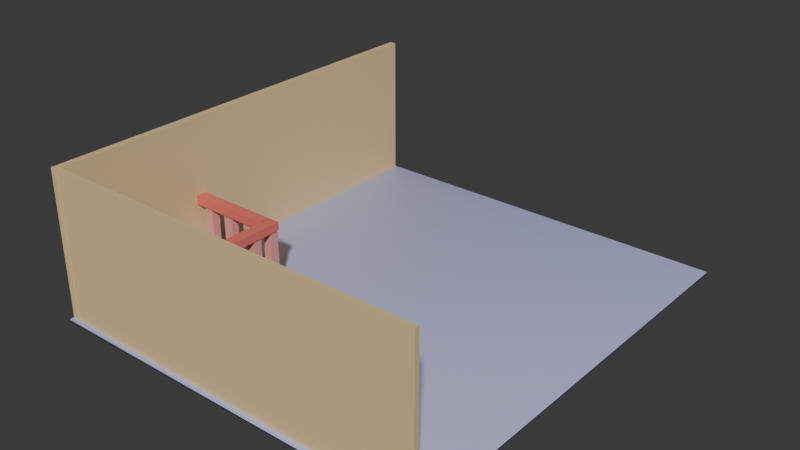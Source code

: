# Source: Tavern.blend  (saved by Blender 4.2.66; exported with 4.5.12 LTS)
import bpy
from mathutils import Matrix  # noqa: F401  (used for matrix-valued properties, if any)

bpy.ops.wm.read_factory_settings(use_empty=True)
scene = bpy.context.scene
scene.name = 'Scene'

# ---- collections
col_collection = bpy.data.collections.new('Collection'); scene.collection.children.link(col_collection)

# ---- materials (node trees are filled in below, after node groups)
mat_material_001 = bpy.data.materials.new('Material.001')
mat_material_001.alpha_threshold = 0.0
mat_material_001.use_transparent_shadow = False
mat_material_001.roughness = 0.5
mat_material_001.line_color = (0.0, 0.0, 0.0, 1.0)
mat_material_011 = bpy.data.materials.new('Material.011')
mat_material_006 = bpy.data.materials.new('Material.006')
mat_material_009 = bpy.data.materials.new('Material.009')
mat_material_010 = bpy.data.materials.new('Material.010')

# ---- node groups
ng_smooth_by_angle_005 = bpy.data.node_groups.new('Smooth by Angle.005', 'GeometryNodeTree')
_s = ng_smooth_by_angle_005.interface.new_socket(name='Mesh', in_out='OUTPUT', socket_type='NodeSocketGeometry')
_s = ng_smooth_by_angle_005.interface.new_socket(name='Mesh', in_out='INPUT', socket_type='NodeSocketGeometry')
_s = ng_smooth_by_angle_005.interface.new_socket(name='Angle', in_out='INPUT', socket_type='NodeSocketFloat')
_s.subtype = 'ANGLE'
_s.default_value = 0.5236
_s.min_value = 0.0
_s.max_value = 3.142
_s.description = 'Maximum face angle for smooth edges'
_s = ng_smooth_by_angle_005.interface.new_socket(name='Ignore Sharpness', in_out='INPUT', socket_type='NodeSocketBool')
_s.force_non_field = True
ng_smooth_by_angle_005.description = 'Set the sharpness of mesh edges based on the angle between the neighboring faces'
ng_smooth_by_angle_005.is_modifier = True
_N = ng_smooth_by_angle_005.nodes; _L = ng_smooth_by_angle_005.links
n0 = _N.new('GeometryNodeSetShadeSmooth'); n0.name = 'Set Shade Smooth'; n0.location = (120, -80)
n0.domain = 'EDGE'
n1 = _N.new('GeometryNodeSetShadeSmooth'); n1.name = 'Set Shade Smooth.001'; n1.location = (300, -80)
n2 = _N.new('NodeGroupOutput'); n2.name = 'Group Output'; n2.location = (480, -80)
n3 = _N.new('GeometryNodeInputMeshEdgeAngle'); n3.name = 'Edge Angle'; n3.location = (-440, -240)
n4 = _N.new('NodeGroupInput'); n4.name = 'Group Input'; n4.location = (-80, -80)
n5 = _N.new('GeometryNodeInputEdgeSmooth'); n5.name = 'Is Edge Smooth'; n5.location = (-260, -120)
n6 = _N.new('GeometryNodeInputShadeSmooth'); n6.name = 'Is Shade Smooth'; n6.location = (-440, -397)
n7 = _N.new('FunctionNodeCompare'); n7.name = 'Compare'; n7.location = (-260, -260)
n7.operation = 'LESS_EQUAL'
n7.inputs[6].default_value = (0.0, 0.0, 0.0, 0.0)
n7.inputs[7].default_value = (0.0, 0.0, 0.0, 0.0)
n8 = _N.new('FunctionNodeBooleanMath'); n8.name = 'Boolean Math.001'; n8.location = (-80, -260)
n9 = _N.new('NodeGroupInput'); n9.name = 'Group Input.001'; n9.location = (-440, -329)
n10 = _N.new('NodeGroupInput'); n10.name = 'Group Input.002'; n10.location = (-259, -189)
n11 = _N.new('FunctionNodeBooleanMath'); n11.name = 'Boolean Math'; n11.location = (-80, -149)
n11.operation = 'OR'
n12 = _N.new('FunctionNodeBooleanMath'); n12.name = 'Boolean Math.002'; n12.location = (-260, -380)
n12.operation = 'OR'
n13 = _N.new('NodeGroupInput'); n13.name = 'Group Input.003'; n13.location = (-440, -460)
_L.new(n3.outputs[0], n7.inputs[0])
_L.new(n1.outputs[0], n2.inputs[0])
_L.new(n9.outputs[1], n7.inputs[1])
_L.new(n7.outputs[0], n8.inputs[0])
_L.new(n4.outputs[0], n0.inputs[0])
_L.new(n0.outputs[0], n1.inputs[0])
_L.new(n8.outputs[0], n0.inputs[2])
_L.new(n10.outputs[2], n11.inputs[1])
_L.new(n5.outputs[0], n11.inputs[0])
_L.new(n11.outputs[0], n0.inputs[1])
_L.new(n13.outputs[2], n12.inputs[1])
_L.new(n6.outputs[0], n12.inputs[0])
_L.new(n12.outputs[0], n8.inputs[1])
n2.is_active_output = True

# ---- material node trees
mat_material_001.use_nodes = True; mat_material_001.node_tree.nodes.clear()
_N = mat_material_001.node_tree.nodes; _L = mat_material_001.node_tree.links
n0 = _N.new('ShaderNodeOutputMaterial'); n0.name = 'Material Output'; n0.location = (300, 300)
n1 = _N.new('ShaderNodeBsdfPrincipled'); n1.name = 'Principled BSDF'; n1.location = (10, 300)
n1.inputs[0].default_value = (0.4906, 0.5155, 0.8, 1.0)
n1.inputs[3].default_value = 1.45
_L.new(n1.outputs[0], n0.inputs[0])
n0.is_active_output = True
mat_material_011.use_nodes = True; mat_material_011.node_tree.nodes.clear()
_N = mat_material_011.node_tree.nodes; _L = mat_material_011.node_tree.links
n0 = _N.new('ShaderNodeBsdfPrincipled'); n0.name = 'Principled BSDF'; n0.location = (10, 300)
n0.inputs[0].default_value = (0.5709, 0.566, 0.8, 1.0)
n1 = _N.new('ShaderNodeOutputMaterial'); n1.name = 'Material Output'; n1.location = (300, 300)
_L.new(n0.outputs[0], n1.inputs[0])
n1.is_active_output = True
mat_material_006.use_nodes = True; mat_material_006.node_tree.nodes.clear()
_N = mat_material_006.node_tree.nodes; _L = mat_material_006.node_tree.links
n0 = _N.new('ShaderNodeBsdfPrincipled'); n0.name = 'Principled BSDF'; n0.location = (10, 300)
n0.inputs[0].default_value = (0.8003, 0.6007, 0.3009, 1.0)
n1 = _N.new('ShaderNodeOutputMaterial'); n1.name = 'Material Output'; n1.location = (300, 300)
_L.new(n0.outputs[0], n1.inputs[0])
n1.is_active_output = True
mat_material_009.use_nodes = True; mat_material_009.node_tree.nodes.clear()
_N = mat_material_009.node_tree.nodes; _L = mat_material_009.node_tree.links
n0 = _N.new('ShaderNodeBsdfPrincipled'); n0.name = 'Principled BSDF'; n0.location = (10, 300)
n0.inputs[0].default_value = (0.8003, 0.3366, 0.3021, 1.0)
n1 = _N.new('ShaderNodeOutputMaterial'); n1.name = 'Material Output'; n1.location = (300, 300)
_L.new(n0.outputs[0], n1.inputs[0])
n1.is_active_output = True
mat_material_010.use_nodes = True; mat_material_010.node_tree.nodes.clear()
_N = mat_material_010.node_tree.nodes; _L = mat_material_010.node_tree.links
n0 = _N.new('ShaderNodeBsdfPrincipled'); n0.name = 'Principled BSDF'; n0.location = (10, 300)
n0.inputs[0].default_value = (0.8003, 0.1693, 0.1322, 1.0)
n1 = _N.new('ShaderNodeOutputMaterial'); n1.name = 'Material Output'; n1.location = (300, 300)
_L.new(n0.outputs[0], n1.inputs[0])
n1.is_active_output = True

# ---- world
world_world = bpy.data.worlds.new('World'); scene.world = world_world
world_world.use_nodes = True; world_world.node_tree.nodes.clear()
_N = world_world.node_tree.nodes; _L = world_world.node_tree.links
n0 = _N.new('ShaderNodeOutputWorld'); n0.name = 'World Output'; n0.location = (300, 300)
n1 = _N.new('ShaderNodeBackground'); n1.name = 'Background'; n1.location = (10, 300)
n1.inputs[0].default_value = (0.05088, 0.05088, 0.05088, 1.0)
_L.new(n1.outputs[0], n0.inputs[0])
n0.is_active_output = True
world_world.color = (0.05088, 0.05088, 0.05088)
world_world.sun_shadow_jitter_overblur = 0.0

# ---- meshes
me_cube_001 = bpy.data.meshes.new('Cube.001')
me_cube_001.from_pydata([(1.0, 1.0, 1.0), (1.0, 1.0, -1.0), (1.0, -1.0, 1.0), (1.0, -1.0, -1.0), (-1.0, 1.0, 1.0), (-1.0, 1.0, -1.0), (-1.0, -1.0, 1.0), (-1.0, -1.0, -1.0), (6.639, 4.665, 1.289), (6.639, 4.665, 1.029), (6.639, -1.12, 1.289), (6.639, -1.12, 1.029), (-1.13, 4.665, 1.289), (-1.13, 4.665, 1.029), (-1.13, -1.12, 1.289), (-1.13, -1.12, 1.029)], [], [(0, 4, 6, 2), (3, 2, 6, 7), (7, 6, 4, 5), (5, 1, 3, 7), (1, 0, 2, 3), (5, 4, 0, 1), (8, 12, 14, 10), (11, 10, 14, 15), (15, 14, 12, 13), (13, 9, 11, 15), (9, 8, 10, 11), (13, 12, 8, 9)])
me_cube_001.polygons.foreach_set('use_smooth', [True] * 12)
_uv = me_cube_001.uv_layers.new(name='UVMap')
_uv.uv.foreach_set('vector', [0.625, 0.5, 0.875, 0.5, 0.875, 0.75, 0.625, 0.75, 0.375, 0.75, 0.625, 0.75, 0.625, 1.0, 0.375, 1.0, 0.375, 0.0, 0.625, 0.0, 0.625, 0.25, 0.375, 0.25, 0.125, 0.5, 0.375, 0.5, 0.375, 0.75, 0.125, 0.75, 0.375, 0.5, 0.625, 0.5, 0.625, 0.75, 0.375, 0.75, 0.375, 0.25, 0.625, 0.25, 0.625, 0.5, 0.375, 0.5, 0.625, 0.5, 0.875, 0.5, 0.875, 0.75, 0.625, 0.75, 0.375, 0.75, 0.625, 0.75, 0.625, 1.0, 0.375, 1.0, 0.375, 0.0, 0.625, 0.0, 0.625, 0.25, 0.375, 0.25, 0.125, 0.5, 0.375, 0.5, 0.375, 0.75, 0.125, 0.75, 0.375, 0.5, 0.625, 0.5, 0.625, 0.75, 0.375, 0.75, 0.375, 0.25, 0.625, 0.25, 0.625, 0.5, 0.375, 0.5])
me_cube_001.materials.append(mat_material_001)
me_cube_001.use_mirror_vertex_groups = False
me_cube_001.update()
me_cube_005 = bpy.data.meshes.new('Cube.005')
me_cube_005.from_pydata([(1.0, 1.0, 1.0), (1.0, 1.0, -1.0), (1.0, -1.0, 1.0), (1.0, -1.0, -1.0), (-1.0, 1.0, 1.0), (-1.0, 1.0, -1.0), (-1.0, -1.0, 1.0), (-1.0, -1.0, -1.0), (1.005, -5.022, 1.011), (1.005, -5.022, -7.942), (1.005, -13.04, 1.011), (1.005, -13.04, -7.942), (-0.9948, -5.022, 1.011), (-0.9948, -5.022, -7.942), (-0.9948, -13.04, 1.011), (-0.9948, -13.04, -7.942), (1.0, -3.038, 1.046), (1.0, -3.038, -5.446), (1.0, -5.038, 1.046), (1.0, -5.038, -5.446), (-1.0, -3.038, 1.046), (-1.0, -3.038, -5.446), (-1.0, -5.038, 1.046), (-1.0, -5.038, -5.446), (1.0, -1.004, 1.007), (1.0, -1.004, -2.859), (1.0, -3.004, 1.007), (1.0, -3.004, -2.859), (-1.0, -1.004, 1.007), (-1.0, -1.004, -2.859), (-1.0, -3.004, 1.007), (-1.0, -3.004, -2.859)], [], [(0, 4, 6, 2), (3, 2, 6, 7), (7, 6, 4, 5), (5, 1, 3, 7), (1, 0, 2, 3), (5, 4, 0, 1), (8, 12, 14, 10), (11, 10, 14, 15), (15, 14, 12, 13), (13, 9, 11, 15), (9, 8, 10, 11), (13, 12, 8, 9), (16, 20, 22, 18), (19, 18, 22, 23), (23, 22, 20, 21), (21, 17, 19, 23), (17, 16, 18, 19), (21, 20, 16, 17), (24, 28, 30, 26), (27, 26, 30, 31), (31, 30, 28, 29), (29, 25, 27, 31), (25, 24, 26, 27), (29, 28, 24, 25)])
me_cube_005.polygons.foreach_set('use_smooth', [True] * 24)
_uv = me_cube_005.uv_layers.new(name='UVMap')
_uv.uv.foreach_set('vector', [0.625, 0.5, 0.875, 0.5, 0.875, 0.75, 0.625, 0.75, 0.375, 0.75, 0.625, 0.75, 0.625, 1.0, 0.375, 1.0, 0.375, 0.0, 0.625, 0.0, 0.625, 0.25, 0.375, 0.25, 0.125, 0.5, 0.375, 0.5, 0.375, 0.75, 0.125, 0.75, 0.375, 0.5, 0.625, 0.5, 0.625, 0.75, 0.375, 0.75, 0.375, 0.25, 0.625, 0.25, 0.625, 0.5, 0.375, 0.5, 0.625, 0.5, 0.875, 0.5, 0.875, 0.75, 0.625, 0.75, 0.375, 0.75, 0.625, 0.75, 0.625, 1.0, 0.375, 1.0, 0.375, 0.0, 0.625, 0.0, 0.625, 0.25, 0.375, 0.25, 0.125, 0.5, 0.375, 0.5, 0.375, 0.75, 0.125, 0.75, 0.375, 0.5, 0.625, 0.5, 0.625, 0.75, 0.375, 0.75, 0.375, 0.25, 0.625, 0.25, 0.625, 0.5, 0.375, 0.5, 0.625, 0.5, 0.875, 0.5, 0.875, 0.75, 0.625, 0.75, 0.375, 0.75, 0.625, 0.75, 0.625, 1.0, 0.375, 1.0, 0.375, 0.0, 0.625, 0.0, 0.625, 0.25, 0.375, 0.25, 0.125, 0.5, 0.375, 0.5, 0.375, 0.75, 0.125, 0.75, 0.375, 0.5, 0.625, 0.5, 0.625, 0.75, 0.375, 0.75, 0.375, 0.25, 0.625, 0.25, 0.625, 0.5, 0.375, 0.5, 0.625, 0.5, 0.875, 0.5, 0.875, 0.75, 0.625, 0.75, 0.375, 0.75, 0.625, 0.75, 0.625, 1.0, 0.375, 1.0, 0.375, 0.0, 0.625, 0.0, 0.625, 0.25, 0.375, 0.25, 0.125, 0.5, 0.375, 0.5, 0.375, 0.75, 0.125, 0.75, 0.375, 0.5, 0.625, 0.5, 0.625, 0.75, 0.375, 0.75, 0.375, 0.25, 0.625, 0.25, 0.625, 0.5, 0.375, 0.5])
me_cube_005.materials.append(mat_material_011)
me_cube_005.use_mirror_vertex_groups = False
me_cube_005.update()
me_cube_006 = bpy.data.meshes.new('Cube.006')
me_cube_006.from_pydata([(-0.1655, -10.86, -3.654), (-0.1655, -10.86, 3.654), (-0.1655, 10.86, -3.654), (-0.1655, 10.86, 3.654), (0.1655, -10.86, -3.654), (0.1655, -10.86, 3.654), (0.1655, 10.86, -3.654), (0.1655, 10.86, 3.654), (-19.17, 10.59, -3.654), (-19.17, 10.59, 3.629), (-19.17, 10.82, -3.654), (-19.17, 10.82, 3.629), (-0.1767, 10.59, -3.654), (-0.1767, 10.59, 3.629), (-0.1767, 10.82, -3.654), (-0.1767, 10.82, 3.629)], [], [(0, 1, 3, 2), (2, 3, 7, 6), (6, 7, 5, 4), (4, 5, 1, 0), (2, 6, 4, 0), (7, 3, 1, 5), (8, 9, 11, 10), (10, 11, 15, 14), (14, 15, 13, 12), (12, 13, 9, 8), (10, 14, 12, 8), (15, 11, 9, 13)])
_uv = me_cube_006.uv_layers.new(name='UVMap')
_uv.uv.foreach_set('vector', [0.375, 0.0, 0.625, 0.0, 0.625, 0.25, 0.375, 0.25, 0.375, 0.25, 0.625, 0.25, 0.625, 0.5, 0.375, 0.5, 0.375, 0.5, 0.625, 0.5, 0.625, 0.75, 0.375, 0.75, 0.375, 0.75, 0.625, 0.75, 0.625, 1.0, 0.375, 1.0, 0.125, 0.5, 0.375, 0.5, 0.375, 0.75, 0.125, 0.75, 0.625, 0.5, 0.875, 0.5, 0.875, 0.75, 0.625, 0.75, 0.375, 0.0, 0.625, 0.0, 0.625, 0.25, 0.375, 0.25, 0.375, 0.25, 0.625, 0.25, 0.625, 0.5, 0.375, 0.5, 0.375, 0.5, 0.625, 0.5, 0.625, 0.75, 0.375, 0.75, 0.375, 0.75, 0.625, 0.75, 0.625, 1.0, 0.375, 1.0, 0.125, 0.5, 0.375, 0.5, 0.375, 0.75, 0.125, 0.75, 0.625, 0.5, 0.875, 0.5, 0.875, 0.75, 0.625, 0.75])
me_cube_006.materials.append(mat_material_006)
me_cube_006.update()
me_cube_008 = bpy.data.meshes.new('Cube.008')
me_cube_008.from_pydata([(-0.2331, -0.2121, -0.9767), (-0.2331, -0.2121, 0.9767), (-0.2331, 0.2121, -0.9767), (-0.2331, 0.2121, 0.9767), (0.2331, -0.2121, -0.9767), (0.2331, -0.2121, 0.9767), (0.2331, 0.2121, -0.9767), (0.2331, 0.2121, 0.9767), (1.101, -0.2121, -0.9767), (1.101, -0.2121, 0.9767), (1.101, 0.2121, -0.9767), (1.101, 0.2121, 0.9767), (1.567, -0.2121, -0.9767), (1.567, -0.2121, 0.9767), (1.567, 0.2121, -0.9767), (1.567, 0.2121, 0.9767), (2.398, -0.2121, -0.9767), (2.398, -0.2121, 0.9767), (2.398, 0.2121, -0.9767), (2.398, 0.2121, 0.9767), (2.865, -0.2121, -0.9767), (2.865, -0.2121, 0.9767), (2.865, 0.2121, -0.9767), (2.865, 0.2121, 0.9767), (3.694, -0.2121, -0.9767), (3.694, -0.2121, 0.9767), (3.694, 0.2121, -0.9767), (3.694, 0.2121, 0.9767), (4.16, -0.2121, -0.9767), (4.16, -0.2121, 0.9767), (4.16, 0.2121, -0.9767), (4.16, 0.2121, 0.9767), (-0.2331, 0.8018, -0.9767), (-0.2331, 0.8018, 0.9767), (-0.2331, 1.226, -0.9767), (-0.2331, 1.226, 0.9767), (0.2331, 0.8018, -0.9767), (0.2331, 0.8018, 0.9767), (0.2331, 1.226, -0.9767), (0.2331, 1.226, 0.9767), (-0.2331, 1.859, -0.9767), (-0.2331, 1.859, 0.9767), (-0.2331, 2.283, -0.9767), (-0.2331, 2.283, 0.9767), (0.2331, 1.859, -0.9767), (0.2331, 1.859, 0.9767), (0.2331, 2.283, -0.9767), (0.2331, 2.283, 0.9767), (-0.2331, 2.91, -0.9767), (-0.2331, 2.91, 0.9767), (-0.2331, 3.334, -0.9767), (-0.2331, 3.334, 0.9767), (0.2331, 2.91, -0.9767), (0.2331, 2.91, 0.9767), (0.2331, 3.334, -0.9767), (0.2331, 3.334, 0.9767), (-0.233, 3.967, -0.9767), (-0.233, 3.967, 0.9767), (-0.233, 4.392, -0.9767), (-0.233, 4.392, 0.9767), (0.2331, 3.967, -0.9767), (0.2331, 3.967, 0.9767), (0.2331, 4.392, -0.9767), (0.2331, 4.392, 0.9767)], [], [(0, 1, 3, 2), (2, 3, 7, 6), (6, 7, 5, 4), (4, 5, 1, 0), (2, 6, 4, 0), (7, 3, 1, 5), (8, 9, 11, 10), (10, 11, 15, 14), (14, 15, 13, 12), (12, 13, 9, 8), (10, 14, 12, 8), (15, 11, 9, 13), (16, 17, 19, 18), (18, 19, 23, 22), (22, 23, 21, 20), (20, 21, 17, 16), (18, 22, 20, 16), (23, 19, 17, 21), (24, 25, 27, 26), (26, 27, 31, 30), (30, 31, 29, 28), (28, 29, 25, 24), (26, 30, 28, 24), (31, 27, 25, 29), (32, 33, 35, 34), (34, 35, 39, 38), (38, 39, 37, 36), (36, 37, 33, 32), (34, 38, 36, 32), (39, 35, 33, 37), (40, 41, 43, 42), (42, 43, 47, 46), (46, 47, 45, 44), (44, 45, 41, 40), (42, 46, 44, 40), (47, 43, 41, 45), (48, 49, 51, 50), (50, 51, 55, 54), (54, 55, 53, 52), (52, 53, 49, 48), (50, 54, 52, 48), (55, 51, 49, 53), (56, 57, 59, 58), (58, 59, 63, 62), (62, 63, 61, 60), (60, 61, 57, 56), (58, 62, 60, 56), (63, 59, 57, 61)])
_uv = me_cube_008.uv_layers.new(name='UVMap')
_uv.uv.foreach_set('vector', [0.375, 0.0, 0.625, 0.0, 0.625, 0.25, 0.375, 0.25, 0.375, 0.25, 0.625, 0.25, 0.625, 0.5, 0.375, 0.5, 0.375, 0.5, 0.625, 0.5, 0.625, 0.75, 0.375, 0.75, 0.375, 0.75, 0.625, 0.75, 0.625, 1.0, 0.375, 1.0, 0.125, 0.5, 0.375, 0.5, 0.375, 0.75, 0.125, 0.75, 0.625, 0.5, 0.875, 0.5, 0.875, 0.75, 0.625, 0.75, 0.375, 0.0, 0.625, 0.0, 0.625, 0.25, 0.375, 0.25, 0.375, 0.25, 0.625, 0.25, 0.625, 0.5, 0.375, 0.5, 0.375, 0.5, 0.625, 0.5, 0.625, 0.75, 0.375, 0.75, 0.375, 0.75, 0.625, 0.75, 0.625, 1.0, 0.375, 1.0, 0.125, 0.5, 0.375, 0.5, 0.375, 0.75, 0.125, 0.75, 0.625, 0.5, 0.875, 0.5, 0.875, 0.75, 0.625, 0.75, 0.375, 0.0, 0.625, 0.0, 0.625, 0.25, 0.375, 0.25, 0.375, 0.25, 0.625, 0.25, 0.625, 0.5, 0.375, 0.5, 0.375, 0.5, 0.625, 0.5, 0.625, 0.75, 0.375, 0.75, 0.375, 0.75, 0.625, 0.75, 0.625, 1.0, 0.375, 1.0, 0.125, 0.5, 0.375, 0.5, 0.375, 0.75, 0.125, 0.75, 0.625, 0.5, 0.875, 0.5, 0.875, 0.75, 0.625, 0.75, 0.375, 0.0, 0.625, 0.0, 0.625, 0.25, 0.375, 0.25, 0.375, 0.25, 0.625, 0.25, 0.625, 0.5, 0.375, 0.5, 0.375, 0.5, 0.625, 0.5, 0.625, 0.75, 0.375, 0.75, 0.375, 0.75, 0.625, 0.75, 0.625, 1.0, 0.375, 1.0, 0.125, 0.5, 0.375, 0.5, 0.375, 0.75, 0.125, 0.75, 0.625, 0.5, 0.875, 0.5, 0.875, 0.75, 0.625, 0.75, 0.375, 0.0, 0.625, 0.0, 0.625, 0.25, 0.375, 0.25, 0.375, 0.25, 0.625, 0.25, 0.625, 0.5, 0.375, 0.5, 0.375, 0.5, 0.625, 0.5, 0.625, 0.75, 0.375, 0.75, 0.375, 0.75, 0.625, 0.75, 0.625, 1.0, 0.375, 1.0, 0.125, 0.5, 0.375, 0.5, 0.375, 0.75, 0.125, 0.75, 0.625, 0.5, 0.875, 0.5, 0.875, 0.75, 0.625, 0.75, 0.375, 0.0, 0.625, 0.0, 0.625, 0.25, 0.375, 0.25, 0.375, 0.25, 0.625, 0.25, 0.625, 0.5, 0.375, 0.5, 0.375, 0.5, 0.625, 0.5, 0.625, 0.75, 0.375, 0.75, 0.375, 0.75, 0.625, 0.75, 0.625, 1.0, 0.375, 1.0, 0.125, 0.5, 0.375, 0.5, 0.375, 0.75, 0.125, 0.75, 0.625, 0.5, 0.875, 0.5, 0.875, 0.75, 0.625, 0.75, 0.375, 0.0, 0.625, 0.0, 0.625, 0.25, 0.375, 0.25, 0.375, 0.25, 0.625, 0.25, 0.625, 0.5, 0.375, 0.5, 0.375, 0.5, 0.625, 0.5, 0.625, 0.75, 0.375, 0.75, 0.375, 0.75, 0.625, 0.75, 0.625, 1.0, 0.375, 1.0, 0.125, 0.5, 0.375, 0.5, 0.375, 0.75, 0.125, 0.75, 0.625, 0.5, 0.875, 0.5, 0.875, 0.75, 0.625, 0.75, 0.375, 0.0, 0.625, 0.0, 0.625, 0.25, 0.375, 0.25, 0.375, 0.25, 0.625, 0.25, 0.625, 0.5, 0.375, 0.5, 0.375, 0.5, 0.625, 0.5, 0.625, 0.75, 0.375, 0.75, 0.375, 0.75, 0.625, 0.75, 0.625, 1.0, 0.375, 1.0, 0.125, 0.5, 0.375, 0.5, 0.375, 0.75, 0.125, 0.75, 0.625, 0.5, 0.875, 0.5, 0.875, 0.75, 0.625, 0.75])
me_cube_008.materials.append(mat_material_009)
me_cube_008.update()
me_cube_016 = bpy.data.meshes.new('Cube.016')
me_cube_016.from_pydata([(-0.1945, -2.199, -0.2106), (-0.1945, -2.199, 0.2106), (-0.1945, 2.199, -0.2106), (-0.1945, 2.199, 0.2106), (0.1945, -2.199, -0.2106), (0.1945, -2.199, 0.2106), (0.1945, 2.199, -0.2106), (0.1945, 2.199, 0.2106), (-0.1973, 2.75, -0.2106), (-0.1973, 2.75, 0.2106), (3.048, 2.75, -0.2106), (3.048, 2.75, 0.2106), (-0.1973, 2.171, -0.2106), (-0.1973, 2.171, 0.2106), (3.048, 2.171, -0.2106), (3.048, 2.171, 0.2106)], [], [(0, 1, 3, 2), (2, 3, 7, 6), (6, 7, 5, 4), (4, 5, 1, 0), (2, 6, 4, 0), (7, 3, 1, 5), (8, 9, 11, 10), (10, 11, 15, 14), (14, 15, 13, 12), (12, 13, 9, 8), (10, 14, 12, 8), (15, 11, 9, 13)])
_uv = me_cube_016.uv_layers.new(name='UVMap')
_uv.uv.foreach_set('vector', [0.375, 0.0, 0.625, 0.0, 0.625, 0.25, 0.375, 0.25, 0.375, 0.25, 0.625, 0.25, 0.625, 0.5, 0.375, 0.5, 0.375, 0.5, 0.625, 0.5, 0.625, 0.75, 0.375, 0.75, 0.375, 0.75, 0.625, 0.75, 0.625, 1.0, 0.375, 1.0, 0.125, 0.5, 0.375, 0.5, 0.375, 0.75, 0.125, 0.75, 0.625, 0.5, 0.875, 0.5, 0.875, 0.75, 0.625, 0.75, 0.375, 0.0, 0.625, 0.0, 0.625, 0.25, 0.375, 0.25, 0.375, 0.25, 0.625, 0.25, 0.625, 0.5, 0.375, 0.5, 0.375, 0.5, 0.625, 0.5, 0.625, 0.75, 0.375, 0.75, 0.375, 0.75, 0.625, 0.75, 0.625, 1.0, 0.375, 1.0, 0.125, 0.5, 0.375, 0.5, 0.375, 0.75, 0.125, 0.75, 0.625, 0.5, 0.875, 0.5, 0.875, 0.75, 0.625, 0.75])
me_cube_016.materials.append(mat_material_010)
me_cube_016.update()

# ---- objects
ob_floor = bpy.data.objects.new('Floor', me_cube_001)
ob_steps = bpy.data.objects.new('Steps', me_cube_005)
ob_walls = bpy.data.objects.new('Walls', me_cube_006)
ob_banisters = bpy.data.objects.new('Banisters', me_cube_008)
ob_railing = bpy.data.objects.new('Railing', me_cube_016)

# ---- transforms, parenting, visibility, modifiers, constraints
ob_floor.location = (-6.928, -6.731, 0.6133)
ob_floor.scale = (2.537, 3.788, -0.5292)
ob_floor.lock_rotations_4d = False
ob_floor.empty_display_type = 'ARROWS'
ob_floor.lineart.crease_threshold = 0.0
ob_steps.location = (-3.055, -6.351, 0.1954)
ob_steps.scale = (1.347, 0.3192, -0.1045)
ob_steps.lock_rotations_4d = False
ob_steps.empty_display_type = 'ARROWS'
ob_steps.lineart.crease_threshold = 0.0
_m = ob_steps.modifiers.new('Smooth by Angle', 'NODES')
_m.node_group = ng_smooth_by_angle_005
_m.use_pin_to_last = True
_m.show_group_selector = False
ob_walls.location = (-9.548, 0.0508, 3.723)
ob_walls.rotation_euler = (0.0, -0.0, 3.142)
ob_banisters.location = (-4.803, -3.308, 2.119)
ob_banisters.rotation_euler = (0.0, -0.0, 3.142)
ob_railing.location = (-7.215, -3.362, 3.307)
ob_railing.rotation_euler = (0.0, -0.0, -1.571)
ob_railing.scale = (1.464, 0.9836, 1.0)

# ---- collection membership
col_collection.objects.link(ob_floor)
col_collection.objects.link(ob_steps)
col_collection.objects.link(ob_walls)
col_collection.objects.link(ob_banisters)
col_collection.objects.link(ob_railing)

# ---- scene / render settings (as saved in the file)
scene.frame_start = 1; scene.frame_end = 250; scene.frame_set(0)
scene.render.engine = 'BLENDER_EEVEE_NEXT'
bpy.context.view_layer.update()

# ---- added for rendering (the .blend has no active camera and no usable light): camera, sun
cam_auto = bpy.data.cameras.new('AutoCamera')
cam_auto.lens = 50.0
cam_auto.sensor_width = 36.0
cam_auto.clip_end = 1000.0
ob_auto_camera = bpy.data.objects.new('AutoCamera', cam_auto)
scene.collection.objects.link(ob_auto_camera)
ob_auto_camera.location = (28.1879, -33.771, 26.1571)
ob_auto_camera.rotation_euler = (1.09748, -7.21219e-08, 0.694738)
scene.camera = ob_auto_camera
light_auto_sun = bpy.data.lights.new('AutoSun', 'SUN')
light_auto_sun.energy = 3.0
light_auto_sun.angle = 0.0523599
ob_auto_sun = bpy.data.objects.new('AutoSun', light_auto_sun)
scene.collection.objects.link(ob_auto_sun)
ob_auto_sun.rotation_euler = (0.872665, 0.174533, 0.523599)
bpy.context.view_layer.update()
